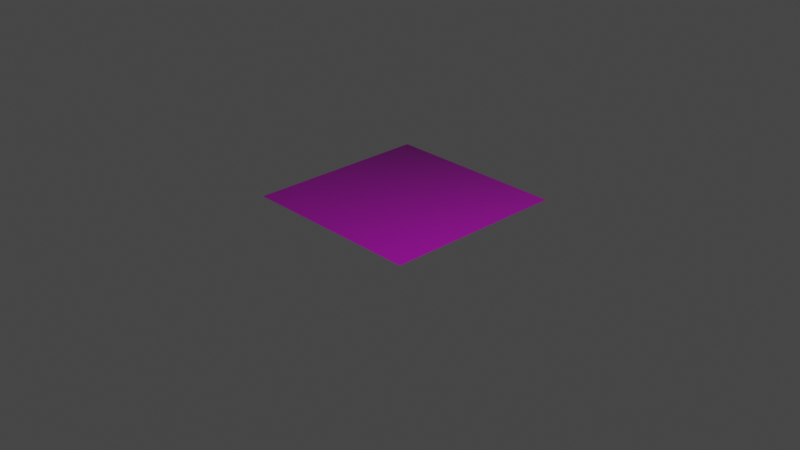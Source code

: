 # Source: brick.blend  (saved by Blender 2.81.16; exported with 4.5.12 LTS)
import bpy
from mathutils import Matrix  # noqa: F401  (used for matrix-valued properties, if any)

bpy.ops.wm.read_factory_settings(use_empty=True)
scene = bpy.context.scene
scene.name = 'Scene'

# ---- collections
col_collection = bpy.data.collections.new('Collection'); scene.collection.children.link(col_collection)

# ---- images (referenced by path relative to the original .blend; pixels are not part of the script)
import os
ASSET_DIR = os.environ.get("B2B_ASSET_DIR", "")  # directory of the original .blend (textures are referenced by path, not embedded)
HERE = os.path.dirname(os.path.abspath(__file__))  # packed textures are extracted next to this script under _unpacked/

def load_image(name, relpath, width, height, colorspace="sRGB"):
    """Load a texture the original file referenced (path relative to the .blend, or extracted next to this script)."""
    p = next((c for c in (os.path.join(HERE, relpath), os.path.join(ASSET_DIR, relpath)) if relpath and os.path.exists(c)), "")
    if p:
        img = bpy.data.images.load(p, check_existing=True)
        img.name = name
    else:  # same state as the original file: an image datablock whose file is absent (Cycles renders it pink)
        img = bpy.data.images.new(name, width, height)
        img.source = "FILE"
        img.filepath = "//" + (relpath or name)
    img.colorspace_settings.name = colorspace
    return img
img_brickwall_normal_jpg = load_image('brickwall_normal.jpg', 'brickwall_normal.jpg', 1024, 1024, 'Non-Color')
img_brickwall_jpg = load_image('brickwall.jpg', 'brickwall.jpg', 1024, 1024, 'sRGB')

# ---- materials (node trees are filled in below, after node groups)
mat_texture = bpy.data.materials.new('texture')
mat_texture.use_transparent_shadow = False
mat_texture.roughness = 0.5

# ---- material node trees
mat_texture.use_nodes = True; mat_texture.node_tree.nodes.clear()
_N = mat_texture.node_tree.nodes; _L = mat_texture.node_tree.links
n0 = _N.new('ShaderNodeOutputMaterial'); n0.name = 'Material Output'; n0.location = (289, 689)
n1 = _N.new('ShaderNodeNormalMap'); n1.name = 'Normal Map'; n1.location = (-311, 89)
n1.label = 'Normal/Map'
n2 = _N.new('ShaderNodeTexImage'); n2.name = 'Image Texture'; n2.location = (-611, -511)
n2.image = img_brickwall_normal_jpg
n3 = _N.new('ShaderNodeTexImage'); n3.name = 'Image Texture.001'; n3.location = (-311, 989)
n3.image = img_brickwall_jpg
n4 = _N.new('ShaderNodeBsdfPrincipled'); n4.name = 'Principled BSDF'; n4.location = (-1, 689)
n4.distribution = 'GGX'
n4.subsurface_method = 'BURLEY'
n4.inputs[3].default_value = 1.45
n4.inputs[27].default_value = (0.0, 0.0, 0.0, 1.0)
n4.inputs[28].default_value = 1.0
_L.new(n4.outputs[0], n0.inputs[0])
_L.new(n2.outputs[0], n1.inputs[1])
_L.new(n3.outputs[0], n4.inputs[0])
_L.new(n1.outputs[0], n4.inputs[5])
n0.is_active_output = True

# ---- world
world_world = bpy.data.worlds.new('World'); scene.world = world_world
world_world.use_nodes = True; world_world.node_tree.nodes.clear()
_N = world_world.node_tree.nodes; _L = world_world.node_tree.links
n0 = _N.new('ShaderNodeOutputWorld'); n0.name = 'World Output'; n0.location = (300, 300)
n1 = _N.new('ShaderNodeBackground'); n1.name = 'Background'; n1.location = (10, 300)
n1.inputs[0].default_value = (0.05088, 0.05088, 0.05088, 1.0)
_L.new(n1.outputs[0], n0.inputs[0])
n0.is_active_output = True
world_world.color = (0.05088, 0.05088, 0.05088)
world_world.use_sun_shadow = False
world_world.sun_shadow_jitter_overblur = 0.0

# ---- cameras
cam_camera = bpy.data.cameras.new('Camera')
cam_camera.clip_end = 100.0
cam_camera.ortho_scale = 7.314

# ---- lights
light_light = bpy.data.lights.new('Light', 'POINT')
light_light.transmission_factor = 0.0
light_light.energy = 1000.0
light_light.shadow_soft_size = 0.1
light_light.shadow_maximum_resolution = 0.006
light_light.use_absolute_resolution = True

# ---- meshes
me_cube_001 = bpy.data.meshes.new('Cube.001')
me_cube_001.from_pydata([(-0.9332, 0.2532, -1.003), (1.067, 0.2532, 0.9969), (1.067, 0.2532, -1.003), (-0.9332, 0.2532, 0.9969)], [], [(0, 1, 2), (0, 3, 1)])
me_cube_001.polygons.foreach_set('use_smooth', [True] * 2)
_uv = me_cube_001.uv_layers.new(name='UVMap')
_uv.uv.foreach_set('vector', [0.9999, 0.0001, 0.0001, 0.9999, 0.0001, 0.0001, 0.9999, 0.0001, 0.9999, 0.9999, 0.0001, 0.9999])
me_cube_001.materials.append(mat_texture)
me_cube_001.use_remesh_fix_poles = True
me_cube_001.use_remesh_preserve_attributes = False
me_cube_001.use_mirror_vertex_groups = False
me_cube_001.update()
me_cube_001.normals_split_custom_set([tuple(v) for v in zip(*[iter([0.0, 1.0, 0.0, 0.0, 1.0, 0.0, 0.0, 1.0, 0.0, 0.0, 1.0, 0.0, 0.0, 1.0, 0.0, 0.0, 1.0, 0.0])] * 3)])

# ---- objects
ob_light = bpy.data.objects.new('Light', light_light)
ob_camera = bpy.data.objects.new('Camera', cam_camera)
ob_cube_001 = bpy.data.objects.new('Cube.001', me_cube_001)

# ---- transforms, parenting, visibility, modifiers, constraints
ob_light.location = (4.076, 1.005, 5.904)
ob_light.rotation_euler = (0.6503, 0.05522, 1.866)
ob_light.lock_rotations_4d = False
ob_light.empty_display_type = 'ARROWS'
ob_light.color = (0.0, 0.0, 0.0, 0.0)
ob_light.lineart.crease_threshold = 0.0
ob_camera.location = (7.359, -6.926, 4.958)
ob_camera.rotation_euler = (1.109, 0.0, 0.8149)
ob_camera.lock_rotations_4d = False
ob_camera.empty_display_type = 'ARROWS'
ob_camera.color = (0.0, 0.0, 0.0, 0.0)
ob_camera.display_type = 'WIRE'
ob_camera.lineart.crease_threshold = 0.0
ob_cube_001.location = (0.0, 0.0, 0.0)
ob_cube_001.rotation_euler = (1.571, -0.0, 0.0)
ob_cube_001.lineart.crease_threshold = 0.0

# ---- collection membership
col_collection.objects.link(ob_light)
col_collection.objects.link(ob_camera)
col_collection.objects.link(ob_cube_001)

# ---- scene / render settings (as saved in the file)
scene.camera = ob_camera
scene.frame_start = 1; scene.frame_end = 250; scene.frame_set(1)
scene.render.engine = 'BLENDER_EEVEE_NEXT'
scene.cycles.use_denoising = False
scene.cycles.samples = 128
scene.cycles.sampling_pattern = 'TABULATED_SOBOL'
scene.cycles.use_adaptive_sampling = False
scene.cycles.use_light_tree = False
scene.view_settings.view_transform = 'Filmic'
bpy.context.view_layer.update()
